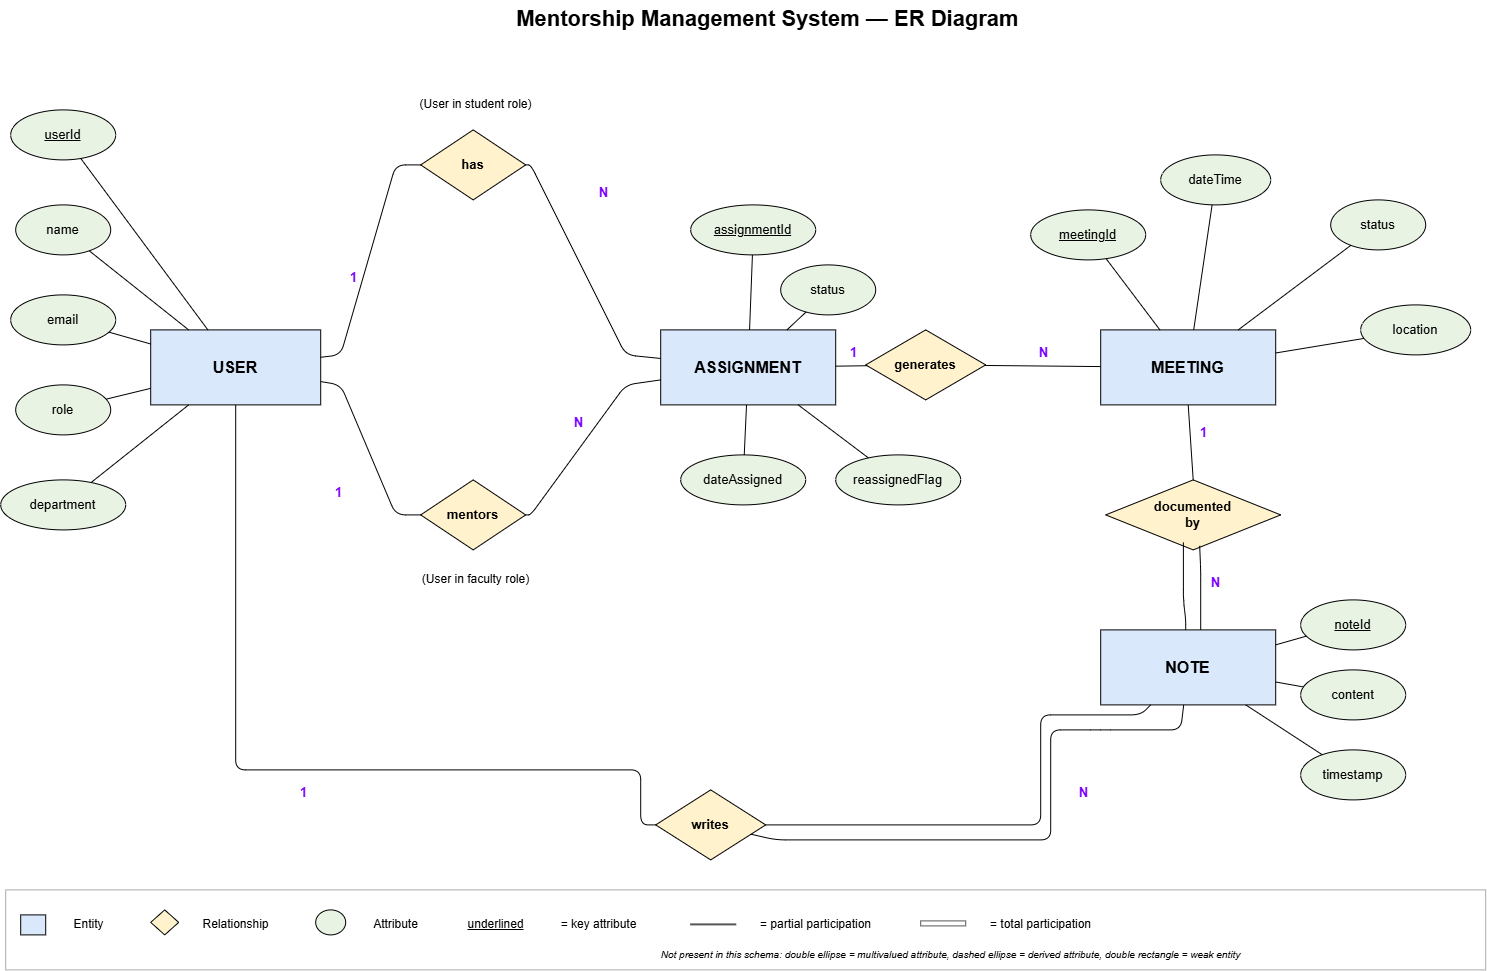

The diagram above was exported from draw.io. Its source (the exported page's mxGraphModel, read from the mxfile embedded in the PNG):
<mxGraphModel dx="1805" dy="918" grid="1" gridSize="10" guides="1" tooltips="1" connect="1" arrows="1" fold="1" page="1" pageScale="1" pageWidth="1600" pageHeight="1050" math="0" shadow="0">
  <root>
    <mxCell id="0" />
    <mxCell id="1" parent="0" />
    <mxCell id="title" parent="1" style="text;html=1;strokeColor=none;fillColor=none;align=center;verticalAlign=middle;fontSize=12;fontSize=22;fontStyle=1;" value="Mentorship Management System — ER Diagram&amp;nbsp;" vertex="1">
      <mxGeometry height="40" width="720" x="420" y="20" as="geometry" />
    </mxCell>
    <mxCell id="user" parent="1" style="rounded=0;whiteSpace=wrap;html=1;fillColor=#dae8fc;strokeColor=#000000;fontStyle=1;fontSize=16;" value="USER" vertex="1">
      <mxGeometry height="75" width="170" x="160" y="350" as="geometry" />
    </mxCell>
    <mxCell id="assignment" parent="1" style="rounded=0;whiteSpace=wrap;html=1;fillColor=#dae8fc;strokeColor=#000000;fontStyle=1;fontSize=16;" value="ASSIGNMENT" vertex="1">
      <mxGeometry height="75" width="175" x="670" y="350" as="geometry" />
    </mxCell>
    <mxCell id="meeting" parent="1" style="rounded=0;whiteSpace=wrap;html=1;fillColor=#dae8fc;strokeColor=#000000;fontStyle=1;fontSize=16;" value="MEETING" vertex="1">
      <mxGeometry height="75" width="175" x="1110" y="350" as="geometry" />
    </mxCell>
    <mxCell id="note" parent="1" style="rounded=0;whiteSpace=wrap;html=1;fillColor=#dae8fc;strokeColor=#000000;fontStyle=1;fontSize=16;" value="NOTE" vertex="1">
      <mxGeometry height="75" width="175" x="1110" y="650" as="geometry" />
    </mxCell>
    <mxCell id="has" parent="1" style="rhombus;whiteSpace=wrap;html=1;fillColor=#fff2cc;strokeColor=#000000;fontStyle=1;fontSize=13;" value="has" vertex="1">
      <mxGeometry height="70" width="105" x="430" y="150" as="geometry" />
    </mxCell>
    <mxCell id="mentors" parent="1" style="rhombus;whiteSpace=wrap;html=1;fillColor=#fff2cc;strokeColor=#000000;fontStyle=1;fontSize=13;" value="mentors" vertex="1">
      <mxGeometry height="70" width="105" x="430" y="500" as="geometry" />
    </mxCell>
    <mxCell id="generates" parent="1" style="rhombus;whiteSpace=wrap;html=1;fillColor=#fff2cc;strokeColor=#000000;fontStyle=1;fontSize=13;" value="generates" vertex="1">
      <mxGeometry height="70" width="120" x="875" y="350" as="geometry" />
    </mxCell>
    <mxCell id="documented" parent="1" style="rhombus;whiteSpace=wrap;html=1;fillColor=#fff2cc;strokeColor=#000000;fontStyle=1;fontSize=13;" value="documented&lt;br/&gt;by" vertex="1">
      <mxGeometry height="70" width="175" x="1115" y="500" as="geometry" />
    </mxCell>
    <mxCell id="writes" parent="1" style="rhombus;whiteSpace=wrap;html=1;fillColor=#fff2cc;strokeColor=#000000;fontStyle=1;fontSize=13;" value="writes" vertex="1">
      <mxGeometry height="70" width="110" x="665" y="810" as="geometry" />
    </mxCell>
    <mxCell id="u_userId" parent="1" style="ellipse;whiteSpace=wrap;html=1;fillColor=#e8f3e4;strokeColor=#000000;fontSize=13;fontStyle=4;" value="userId" vertex="1">
      <mxGeometry height="50" width="105" x="20" y="130" as="geometry" />
    </mxCell>
    <mxCell id="u_name" parent="1" style="ellipse;whiteSpace=wrap;html=1;fillColor=#e8f3e4;strokeColor=#000000;fontSize=13;" value="name" vertex="1">
      <mxGeometry height="50" width="95" x="25" y="225" as="geometry" />
    </mxCell>
    <mxCell id="u_email" parent="1" style="ellipse;whiteSpace=wrap;html=1;fillColor=#e8f3e4;strokeColor=#000000;fontSize=13;" value="email" vertex="1">
      <mxGeometry height="50" width="105" x="20" y="315" as="geometry" />
    </mxCell>
    <mxCell id="u_role" parent="1" style="ellipse;whiteSpace=wrap;html=1;fillColor=#e8f3e4;strokeColor=#000000;fontSize=13;" value="role" vertex="1">
      <mxGeometry height="50" width="95" x="25" y="405" as="geometry" />
    </mxCell>
    <mxCell id="u_dept" parent="1" style="ellipse;whiteSpace=wrap;html=1;fillColor=#e8f3e4;strokeColor=#000000;fontSize=13;" value="department" vertex="1">
      <mxGeometry height="50" width="125" x="10" y="500" as="geometry" />
    </mxCell>
    <mxCell id="a_id" parent="1" style="ellipse;whiteSpace=wrap;html=1;fillColor=#e8f3e4;strokeColor=#000000;fontSize=13;fontStyle=4;" value="assignmentId" vertex="1">
      <mxGeometry height="50" width="125" x="700" y="225" as="geometry" />
    </mxCell>
    <mxCell id="a_status" parent="1" style="ellipse;whiteSpace=wrap;html=1;fillColor=#e8f3e4;strokeColor=#000000;fontSize=13;" value="status" vertex="1">
      <mxGeometry height="50" width="95" x="790" y="285" as="geometry" />
    </mxCell>
    <mxCell id="a_date" parent="1" style="ellipse;whiteSpace=wrap;html=1;fillColor=#e8f3e4;strokeColor=#000000;fontSize=13;" value="dateAssigned" vertex="1">
      <mxGeometry height="50" width="125" x="690" y="475" as="geometry" />
    </mxCell>
    <mxCell id="a_re" parent="1" style="ellipse;whiteSpace=wrap;html=1;fillColor=#e8f3e4;strokeColor=#000000;fontSize=13;" value="reassignedFlag" vertex="1">
      <mxGeometry height="50" width="125" x="845" y="475" as="geometry" />
    </mxCell>
    <mxCell id="m_id" parent="1" style="ellipse;whiteSpace=wrap;html=1;fillColor=#e8f3e4;strokeColor=#000000;fontSize=13;fontStyle=4;" value="meetingId" vertex="1">
      <mxGeometry height="50" width="115" x="1040" y="230" as="geometry" />
    </mxCell>
    <mxCell id="m_dt" parent="1" style="ellipse;whiteSpace=wrap;html=1;fillColor=#e8f3e4;strokeColor=#000000;fontSize=13;" value="dateTime" vertex="1">
      <mxGeometry height="50" width="110" x="1170" y="175" as="geometry" />
    </mxCell>
    <mxCell id="m_status" parent="1" style="ellipse;whiteSpace=wrap;html=1;fillColor=#e8f3e4;strokeColor=#000000;fontSize=13;" value="status" vertex="1">
      <mxGeometry height="50" width="95" x="1340" y="220" as="geometry" />
    </mxCell>
    <mxCell id="m_loc" parent="1" style="ellipse;whiteSpace=wrap;html=1;fillColor=#e8f3e4;strokeColor=#000000;fontSize=13;" value="location" vertex="1">
      <mxGeometry height="50" width="110" x="1370" y="325" as="geometry" />
    </mxCell>
    <mxCell id="n_id" parent="1" style="ellipse;whiteSpace=wrap;html=1;fillColor=#e8f3e4;strokeColor=#000000;fontSize=13;fontStyle=4;" value="noteId" vertex="1">
      <mxGeometry height="50" width="105" x="1310" y="620" as="geometry" />
    </mxCell>
    <mxCell id="n_content" parent="1" style="ellipse;whiteSpace=wrap;html=1;fillColor=#e8f3e4;strokeColor=#000000;fontSize=13;" value="content" vertex="1">
      <mxGeometry height="50" width="105" x="1310" y="690" as="geometry" />
    </mxCell>
    <mxCell id="n_ts" parent="1" style="ellipse;whiteSpace=wrap;html=1;fillColor=#e8f3e4;strokeColor=#000000;fontSize=13;" value="timestamp" vertex="1">
      <mxGeometry height="50" width="105" x="1310" y="770" as="geometry" />
    </mxCell>
    <mxCell id="hr" parent="1" style="text;html=1;strokeColor=none;fillColor=none;align=center;verticalAlign=middle;fontSize=12;" value="(User in student role)" vertex="1">
      <mxGeometry height="30" width="190" x="390" y="110" as="geometry" />
    </mxCell>
    <mxCell id="fr" parent="1" style="text;html=1;strokeColor=none;fillColor=none;align=center;verticalAlign=middle;fontSize=12;" value="(User in faculty role)" vertex="1">
      <mxGeometry height="30" width="190" x="390" y="585" as="geometry" />
    </mxCell>
    <mxCell id="u1" edge="1" parent="1" source="u_userId" style="endArrow=none;" target="user">
      <mxGeometry relative="1" as="geometry" />
    </mxCell>
    <mxCell id="u2" edge="1" parent="1" source="u_name" style="endArrow=none;" target="user">
      <mxGeometry relative="1" as="geometry" />
    </mxCell>
    <mxCell id="u3" edge="1" parent="1" source="u_email" style="endArrow=none;" target="user">
      <mxGeometry relative="1" as="geometry" />
    </mxCell>
    <mxCell id="u4" edge="1" parent="1" source="u_role" style="endArrow=none;" target="user">
      <mxGeometry relative="1" as="geometry" />
    </mxCell>
    <mxCell id="u5" edge="1" parent="1" source="u_dept" style="endArrow=none;" target="user">
      <mxGeometry relative="1" as="geometry" />
    </mxCell>
    <mxCell id="a1" edge="1" parent="1" source="a_id" style="endArrow=none;" target="assignment">
      <mxGeometry relative="1" as="geometry" />
    </mxCell>
    <mxCell id="a2" edge="1" parent="1" source="a_status" style="endArrow=none;" target="assignment">
      <mxGeometry relative="1" as="geometry" />
    </mxCell>
    <mxCell id="a3" edge="1" parent="1" source="a_date" style="endArrow=none;" target="assignment">
      <mxGeometry relative="1" as="geometry" />
    </mxCell>
    <mxCell id="a4" edge="1" parent="1" source="a_re" style="endArrow=none;" target="assignment">
      <mxGeometry relative="1" as="geometry" />
    </mxCell>
    <mxCell id="m1" edge="1" parent="1" source="m_id" style="endArrow=none;" target="meeting">
      <mxGeometry relative="1" as="geometry" />
    </mxCell>
    <mxCell id="m2" edge="1" parent="1" source="m_dt" style="endArrow=none;" target="meeting">
      <mxGeometry relative="1" as="geometry" />
    </mxCell>
    <mxCell id="m3" edge="1" parent="1" source="m_status" style="endArrow=none;" target="meeting">
      <mxGeometry relative="1" as="geometry" />
    </mxCell>
    <mxCell id="m4" edge="1" parent="1" source="m_loc" style="endArrow=none;" target="meeting">
      <mxGeometry relative="1" as="geometry" />
    </mxCell>
    <mxCell id="n1" edge="1" parent="1" source="n_id" style="endArrow=none;" target="note">
      <mxGeometry relative="1" as="geometry" />
    </mxCell>
    <mxCell id="n2" edge="1" parent="1" source="n_content" style="endArrow=none;" target="note">
      <mxGeometry relative="1" as="geometry" />
    </mxCell>
    <mxCell id="n3" edge="1" parent="1" source="n_ts" style="endArrow=none;" target="note">
      <mxGeometry relative="1" as="geometry" />
    </mxCell>
    <mxCell id="uh1" edge="1" parent="1" source="user" style="endArrow=none;" target="has">
      <mxGeometry relative="1" as="geometry">
        <Array as="points">
          <mxPoint x="350" y="375" />
          <mxPoint x="405" y="185" />
        </Array>
      </mxGeometry>
    </mxCell>
    <mxCell id="uh2" edge="1" parent="1" source="has" style="endArrow=none;" target="assignment">
      <mxGeometry relative="1" as="geometry">
        <Array as="points">
          <mxPoint x="540" y="185" />
          <mxPoint x="635" y="375" />
        </Array>
      </mxGeometry>
    </mxCell>
    <mxCell id="um1" edge="1" parent="1" source="user" style="endArrow=none;" target="mentors">
      <mxGeometry relative="1" as="geometry">
        <Array as="points">
          <mxPoint x="350" y="405" />
          <mxPoint x="405" y="535" />
        </Array>
      </mxGeometry>
    </mxCell>
    <mxCell id="um2" edge="1" parent="1" source="mentors" style="endArrow=none;" target="assignment">
      <mxGeometry relative="1" as="geometry">
        <Array as="points">
          <mxPoint x="540" y="535" />
          <mxPoint x="635" y="405" />
        </Array>
      </mxGeometry>
    </mxCell>
    <mxCell id="ag" edge="1" parent="1" source="assignment" style="endArrow=none;" target="generates">
      <mxGeometry relative="1" as="geometry" />
    </mxCell>
    <mxCell id="gm" edge="1" parent="1" source="generates" style="endArrow=none;" target="meeting">
      <mxGeometry relative="1" as="geometry" />
    </mxCell>
    <mxCell id="md" edge="1" parent="1" source="meeting" style="endArrow=none;entryX=0.5;entryY=0;entryDx=0;entryDy=0;exitX=0.5;exitY=1;exitDx=0;exitDy=0;" target="documented">
      <mxGeometry relative="1" as="geometry">
        <Array as="points" />
      </mxGeometry>
    </mxCell>
    <mxCell id="dn" edge="1" parent="1" source="documented" style="endArrow=none;exitX=0.444;exitY=0.893;exitDx=0;exitDy=0;exitPerimeter=0;" target="note">
      <mxGeometry relative="1" as="geometry">
        <Array as="points">
          <mxPoint x="1192.7" y="620" />
          <mxPoint x="1195" y="640" />
          <mxPoint x="1195" y="650" />
        </Array>
      </mxGeometry>
    </mxCell>
    <mxCell id="dn2" edge="1" parent="1" source="documented" style="endArrow=none;exitX=0.537;exitY=0.942;exitDx=0;exitDy=0;exitPerimeter=0;" target="note">
      <mxGeometry relative="1" as="geometry">
        <Array as="points">
          <mxPoint x="1210" y="590" />
          <mxPoint x="1210" y="650" />
        </Array>
      </mxGeometry>
    </mxCell>
    <mxCell id="uw" edge="1" parent="1" source="user" style="endArrow=none;" target="writes">
      <mxGeometry relative="1" as="geometry">
        <Array as="points">
          <mxPoint x="245" y="425" />
          <mxPoint x="245" y="790" />
          <mxPoint x="650" y="790" />
          <mxPoint x="650" y="845" />
        </Array>
      </mxGeometry>
    </mxCell>
    <mxCell id="wn" edge="1" parent="1" source="writes" style="endArrow=none;" target="note">
      <mxGeometry relative="1" as="geometry">
        <Array as="points">
          <mxPoint x="775" y="845" />
          <mxPoint x="1050" y="845" />
          <mxPoint x="1050" y="735" />
          <mxPoint x="1150" y="735" />
        </Array>
      </mxGeometry>
    </mxCell>
    <mxCell id="wn2" edge="1" parent="1" source="writes" style="endArrow=none;" target="note">
      <mxGeometry relative="1" as="geometry">
        <Array as="points">
          <mxPoint x="785" y="860" />
          <mxPoint x="1060" y="860" />
          <mxPoint x="1060" y="750" />
          <mxPoint x="1110" y="750" />
          <mxPoint x="1190" y="750" />
        </Array>
      </mxGeometry>
    </mxCell>
    <mxCell id="c1" parent="1" style="text;html=1;strokeColor=none;fillColor=none;align=center;verticalAlign=middle;fontSize=12;fontColor=#7a00ff;fontStyle=1;fontSize=13;" value="1" vertex="1">
      <mxGeometry height="25" width="25" x="350" y="285" as="geometry" />
    </mxCell>
    <mxCell id="c2" parent="1" style="text;html=1;strokeColor=none;fillColor=none;align=center;verticalAlign=middle;fontSize=12;fontColor=#7a00ff;fontStyle=1;fontSize=13;" value="N" vertex="1">
      <mxGeometry height="25" width="25" x="600" y="200" as="geometry" />
    </mxCell>
    <mxCell id="c3" parent="1" style="text;html=1;strokeColor=none;fillColor=none;align=center;verticalAlign=middle;fontSize=12;fontColor=#7a00ff;fontStyle=1;fontSize=13;" value="1" vertex="1">
      <mxGeometry height="25" width="25" x="335" y="500" as="geometry" />
    </mxCell>
    <mxCell id="c4" parent="1" style="text;html=1;strokeColor=none;fillColor=none;align=center;verticalAlign=middle;fontSize=12;fontColor=#7a00ff;fontStyle=1;fontSize=13;" value="N" vertex="1">
      <mxGeometry height="25" width="25" x="575" y="430" as="geometry" />
    </mxCell>
    <mxCell id="c5" parent="1" style="text;html=1;strokeColor=none;fillColor=none;align=center;verticalAlign=middle;fontSize=12;fontColor=#7a00ff;fontStyle=1;fontSize=13;" value="1" vertex="1">
      <mxGeometry height="25" width="25" x="850" y="360" as="geometry" />
    </mxCell>
    <mxCell id="c6" parent="1" style="text;html=1;strokeColor=none;fillColor=none;align=center;verticalAlign=middle;fontSize=12;fontColor=#7a00ff;fontStyle=1;fontSize=13;" value="N" vertex="1">
      <mxGeometry height="25" width="25" x="1040" y="360" as="geometry" />
    </mxCell>
    <mxCell id="c7" parent="1" style="text;html=1;strokeColor=none;fillColor=none;align=center;verticalAlign=middle;fontSize=12;fontColor=#7a00ff;fontStyle=1;fontSize=13;" value="1" vertex="1">
      <mxGeometry height="25" width="25" x="1200" y="440" as="geometry" />
    </mxCell>
    <mxCell id="c8" parent="1" style="text;html=1;strokeColor=none;fillColor=none;align=center;verticalAlign=middle;fontSize=12;fontColor=#7a00ff;fontStyle=1;fontSize=13;" value="N" vertex="1">
      <mxGeometry height="25" width="25" x="1212.5" y="590" as="geometry" />
    </mxCell>
    <mxCell id="c9" parent="1" style="text;html=1;strokeColor=none;fillColor=none;align=center;verticalAlign=middle;fontSize=12;fontColor=#7a00ff;fontStyle=1;fontSize=13;" value="1" vertex="1">
      <mxGeometry height="25" width="25" x="300" y="800" as="geometry" />
    </mxCell>
    <mxCell id="c10" parent="1" style="text;html=1;strokeColor=none;fillColor=none;align=center;verticalAlign=middle;fontSize=12;fontColor=#7a00ff;fontStyle=1;fontSize=13;" value="N" vertex="1">
      <mxGeometry height="25" width="25" x="1080" y="800" as="geometry" />
    </mxCell>
    <mxCell id="legend" parent="1" style="rounded=0;whiteSpace=wrap;html=1;fillColor=#ffffff;strokeColor=#aaaaaa;" value="" vertex="1">
      <mxGeometry height="80" width="1480" x="15" y="910" as="geometry" />
    </mxCell>
    <mxCell id="le" parent="1" style="rounded=0;fillColor=#dae8fc;strokeColor=#000000;" value="" vertex="1">
      <mxGeometry height="20" width="25" x="30" y="935" as="geometry" />
    </mxCell>
    <mxCell id="let" parent="1" style="text;html=1;strokeColor=none;fillColor=none;align=center;verticalAlign=middle;fontSize=12;" value="Entity" vertex="1">
      <mxGeometry height="25" width="75" x="60" y="932" as="geometry" />
    </mxCell>
    <mxCell id="lr" parent="1" style="rhombus;whiteSpace=wrap;html=1;fillColor=#fff2cc;strokeColor=#000000;fontStyle=1;fontSize=13;" value="" vertex="1">
      <mxGeometry height="25" width="28" x="160" y="930" as="geometry" />
    </mxCell>
    <mxCell id="lrt" parent="1" style="text;html=1;strokeColor=none;fillColor=none;align=center;verticalAlign=middle;fontSize=12;" value="Relationship" vertex="1">
      <mxGeometry height="25" width="100" x="195" y="932" as="geometry" />
    </mxCell>
    <mxCell id="la" parent="1" style="ellipse;whiteSpace=wrap;html=1;fillColor=#e8f3e4;strokeColor=#000000;fontSize=13;" value="" vertex="1">
      <mxGeometry height="25" width="30" x="325" y="930" as="geometry" />
    </mxCell>
    <mxCell id="lat" parent="1" style="text;html=1;strokeColor=none;fillColor=none;align=center;verticalAlign=middle;fontSize=12;" value="Attribute" vertex="1">
      <mxGeometry height="25" width="80" x="365" y="932" as="geometry" />
    </mxCell>
    <mxCell id="lk" parent="1" style="text;html=1;strokeColor=none;fillColor=none;align=center;verticalAlign=middle;fontSize=12;fontStyle=4;" value="underlined" vertex="1">
      <mxGeometry height="25" width="80" x="465" y="932" as="geometry" />
    </mxCell>
    <mxCell id="lkt" parent="1" style="text;html=1;strokeColor=none;fillColor=none;align=center;verticalAlign=middle;fontSize=12;" value="= key attribute" vertex="1">
      <mxGeometry height="25" width="115" x="550" y="932" as="geometry" />
    </mxCell>
    <mxCell id="lp" parent="1" style="edgeStyle=none;strokeColor=#555555;" value="" vertex="1">
      <mxGeometry height="1" width="45" x="700" y="944" as="geometry" />
    </mxCell>
    <mxCell id="lpt" parent="1" style="text;html=1;strokeColor=none;fillColor=none;align=center;verticalAlign=middle;fontSize=12;" value="= partial participation" vertex="1">
      <mxGeometry height="25" width="140" x="755" y="932" as="geometry" />
    </mxCell>
    <mxCell id="lt" parent="1" style="edgeStyle=none;strokeColor=#555555;" value="" vertex="1">
      <mxGeometry height="5" width="45" x="930" y="941" as="geometry" />
    </mxCell>
    <mxCell id="ltt" parent="1" style="text;html=1;strokeColor=none;fillColor=none;align=center;verticalAlign=middle;fontSize=12;" value="= total participation" vertex="1">
      <mxGeometry height="25" width="130" x="985" y="932" as="geometry" />
    </mxCell>
    <mxCell id="ln" parent="1" style="text;html=1;strokeColor=none;fillColor=none;align=center;verticalAlign=middle;fontSize=12;fontSize=10;fontStyle=2;" value="Not present in this schema: double ellipse = multivalued attribute, dashed ellipse = derived attribute, double rectangle = weak entity" vertex="1">
      <mxGeometry height="25" width="820" x="550" y="962" as="geometry" />
    </mxCell>
  </root>
</mxGraphModel>